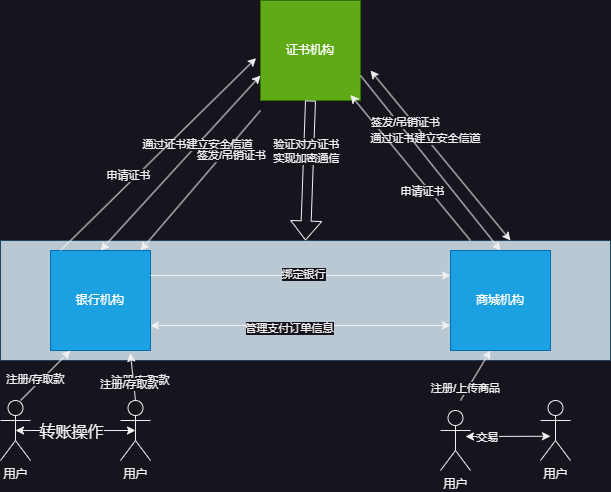

The diagram above was exported from draw.io. Its source (the exported page's mxGraphModel, read from the mxfile embedded in the PNG):
<mxGraphModel dx="1562" dy="909" grid="1" gridSize="10" guides="1" tooltips="1" connect="1" arrows="1" fold="1" page="1" pageScale="1" pageWidth="980" pageHeight="980" math="0" shadow="0">
  <root>
    <mxCell id="0" />
    <mxCell id="1" parent="0" />
    <mxCell id="4Ivs26OjkrXkoBT9DE9T-23" value="" style="rounded=0;whiteSpace=wrap;html=1;fillColor=#bac8d3;strokeColor=#23445d;" vertex="1" parent="1">
      <mxGeometry x="100" y="360" width="610" height="120" as="geometry" />
    </mxCell>
    <mxCell id="4Ivs26OjkrXkoBT9DE9T-1" value="证书机构" style="whiteSpace=wrap;html=1;aspect=fixed;fillColor=#60a917;fontColor=#ffffff;strokeColor=#2D7600;" vertex="1" parent="1">
      <mxGeometry x="360" y="120" width="100" height="100" as="geometry" />
    </mxCell>
    <mxCell id="4Ivs26OjkrXkoBT9DE9T-2" value="银行机构" style="whiteSpace=wrap;html=1;aspect=fixed;fillColor=#1ba1e2;fontColor=#ffffff;strokeColor=#006EAF;" vertex="1" parent="1">
      <mxGeometry x="150" y="370" width="100" height="100" as="geometry" />
    </mxCell>
    <mxCell id="4Ivs26OjkrXkoBT9DE9T-3" value="商城机构" style="whiteSpace=wrap;html=1;aspect=fixed;fillColor=#1ba1e2;fontColor=#ffffff;strokeColor=#006EAF;" vertex="1" parent="1">
      <mxGeometry x="550" y="370" width="100" height="100" as="geometry" />
    </mxCell>
    <mxCell id="4Ivs26OjkrXkoBT9DE9T-4" value="" style="endArrow=classic;startArrow=classic;html=1;rounded=0;entryX=0;entryY=0.75;entryDx=0;entryDy=0;" edge="1" parent="1" target="4Ivs26OjkrXkoBT9DE9T-1">
      <mxGeometry width="50" height="50" relative="1" as="geometry">
        <mxPoint x="200" y="370" as="sourcePoint" />
        <mxPoint x="250" y="320" as="targetPoint" />
      </mxGeometry>
    </mxCell>
    <mxCell id="4Ivs26OjkrXkoBT9DE9T-5" value="通过证书建立安全信道" style="edgeLabel;html=1;align=center;verticalAlign=middle;resizable=0;points=[];" vertex="1" connectable="0" parent="4Ivs26OjkrXkoBT9DE9T-4">
      <mxGeometry x="0.2159" y="1" relative="1" as="geometry">
        <mxPoint as="offset" />
      </mxGeometry>
    </mxCell>
    <mxCell id="4Ivs26OjkrXkoBT9DE9T-6" value="" style="endArrow=classic;startArrow=classic;html=1;rounded=0;" edge="1" parent="1">
      <mxGeometry width="50" height="50" relative="1" as="geometry">
        <mxPoint x="610" y="360" as="sourcePoint" />
        <mxPoint x="470" y="190" as="targetPoint" />
      </mxGeometry>
    </mxCell>
    <mxCell id="4Ivs26OjkrXkoBT9DE9T-7" value="通过证书建立安全信道" style="edgeLabel;html=1;align=center;verticalAlign=middle;resizable=0;points=[];" vertex="1" connectable="0" parent="4Ivs26OjkrXkoBT9DE9T-6">
      <mxGeometry x="0.2159" y="1" relative="1" as="geometry">
        <mxPoint as="offset" />
      </mxGeometry>
    </mxCell>
    <mxCell id="4Ivs26OjkrXkoBT9DE9T-8" value="" style="endArrow=classic;html=1;rounded=0;entryX=-0.044;entryY=0.576;entryDx=0;entryDy=0;entryPerimeter=0;" edge="1" parent="1" target="4Ivs26OjkrXkoBT9DE9T-1">
      <mxGeometry width="50" height="50" relative="1" as="geometry">
        <mxPoint x="160" y="370" as="sourcePoint" />
        <mxPoint x="210" y="320" as="targetPoint" />
      </mxGeometry>
    </mxCell>
    <mxCell id="4Ivs26OjkrXkoBT9DE9T-9" value="申请证书" style="edgeLabel;html=1;align=center;verticalAlign=middle;resizable=0;points=[];" vertex="1" connectable="0" parent="4Ivs26OjkrXkoBT9DE9T-8">
      <mxGeometry x="-0.2653" y="6" relative="1" as="geometry">
        <mxPoint as="offset" />
      </mxGeometry>
    </mxCell>
    <mxCell id="4Ivs26OjkrXkoBT9DE9T-10" value="" style="endArrow=classic;html=1;rounded=0;" edge="1" parent="1">
      <mxGeometry width="50" height="50" relative="1" as="geometry">
        <mxPoint x="360" y="230" as="sourcePoint" />
        <mxPoint x="240" y="370" as="targetPoint" />
      </mxGeometry>
    </mxCell>
    <mxCell id="4Ivs26OjkrXkoBT9DE9T-11" value="签发/吊销证书" style="edgeLabel;html=1;align=center;verticalAlign=middle;resizable=0;points=[];" vertex="1" connectable="0" parent="4Ivs26OjkrXkoBT9DE9T-10">
      <mxGeometry x="-0.4287" y="6" relative="1" as="geometry">
        <mxPoint as="offset" />
      </mxGeometry>
    </mxCell>
    <mxCell id="4Ivs26OjkrXkoBT9DE9T-12" value="" style="endArrow=classic;html=1;rounded=0;entryX=0.9;entryY=0.944;entryDx=0;entryDy=0;entryPerimeter=0;" edge="1" parent="1" target="4Ivs26OjkrXkoBT9DE9T-1">
      <mxGeometry width="50" height="50" relative="1" as="geometry">
        <mxPoint x="570" y="360" as="sourcePoint" />
        <mxPoint x="496" y="230" as="targetPoint" />
      </mxGeometry>
    </mxCell>
    <mxCell id="4Ivs26OjkrXkoBT9DE9T-13" value="申请证书" style="edgeLabel;html=1;align=center;verticalAlign=middle;resizable=0;points=[];" vertex="1" connectable="0" parent="4Ivs26OjkrXkoBT9DE9T-12">
      <mxGeometry x="-0.2653" y="6" relative="1" as="geometry">
        <mxPoint as="offset" />
      </mxGeometry>
    </mxCell>
    <mxCell id="4Ivs26OjkrXkoBT9DE9T-14" value="" style="endArrow=classic;html=1;rounded=0;exitX=1;exitY=0.75;exitDx=0;exitDy=0;entryX=0.5;entryY=0;entryDx=0;entryDy=0;" edge="1" parent="1" source="4Ivs26OjkrXkoBT9DE9T-1" target="4Ivs26OjkrXkoBT9DE9T-3">
      <mxGeometry width="50" height="50" relative="1" as="geometry">
        <mxPoint x="480" y="200" as="sourcePoint" />
        <mxPoint x="360" y="340" as="targetPoint" />
      </mxGeometry>
    </mxCell>
    <mxCell id="4Ivs26OjkrXkoBT9DE9T-15" value="签发/吊销证书" style="edgeLabel;html=1;align=center;verticalAlign=middle;resizable=0;points=[];" vertex="1" connectable="0" parent="4Ivs26OjkrXkoBT9DE9T-14">
      <mxGeometry x="-0.4287" y="6" relative="1" as="geometry">
        <mxPoint as="offset" />
      </mxGeometry>
    </mxCell>
    <mxCell id="4Ivs26OjkrXkoBT9DE9T-16" value="" style="endArrow=classic;html=1;rounded=0;entryX=0;entryY=0.25;entryDx=0;entryDy=0;exitX=1;exitY=0.25;exitDx=0;exitDy=0;" edge="1" parent="1" source="4Ivs26OjkrXkoBT9DE9T-2" target="4Ivs26OjkrXkoBT9DE9T-3">
      <mxGeometry width="50" height="50" relative="1" as="geometry">
        <mxPoint x="230" y="590" as="sourcePoint" />
        <mxPoint x="280" y="540" as="targetPoint" />
      </mxGeometry>
    </mxCell>
    <mxCell id="4Ivs26OjkrXkoBT9DE9T-17" value="绑定银行" style="edgeLabel;html=1;align=center;verticalAlign=middle;resizable=0;points=[];" vertex="1" connectable="0" parent="4Ivs26OjkrXkoBT9DE9T-16">
      <mxGeometry x="0.0107" y="2" relative="1" as="geometry">
        <mxPoint as="offset" />
      </mxGeometry>
    </mxCell>
    <mxCell id="4Ivs26OjkrXkoBT9DE9T-21" value="" style="endArrow=classic;startArrow=classic;html=1;rounded=0;entryX=0;entryY=0.75;entryDx=0;entryDy=0;exitX=1;exitY=0.75;exitDx=0;exitDy=0;" edge="1" parent="1" source="4Ivs26OjkrXkoBT9DE9T-2" target="4Ivs26OjkrXkoBT9DE9T-3">
      <mxGeometry width="50" height="50" relative="1" as="geometry">
        <mxPoint x="300" y="480" as="sourcePoint" />
        <mxPoint x="350" y="430" as="targetPoint" />
      </mxGeometry>
    </mxCell>
    <mxCell id="4Ivs26OjkrXkoBT9DE9T-22" value="管理支付订单信息" style="edgeLabel;html=1;align=center;verticalAlign=middle;resizable=0;points=[];" vertex="1" connectable="0" parent="4Ivs26OjkrXkoBT9DE9T-21">
      <mxGeometry x="-0.0827" y="-2" relative="1" as="geometry">
        <mxPoint as="offset" />
      </mxGeometry>
    </mxCell>
    <mxCell id="4Ivs26OjkrXkoBT9DE9T-26" value="" style="shape=flexArrow;endArrow=classic;html=1;rounded=0;entryX=0.5;entryY=0;entryDx=0;entryDy=0;exitX=0.5;exitY=1;exitDx=0;exitDy=0;" edge="1" parent="1" source="4Ivs26OjkrXkoBT9DE9T-1" target="4Ivs26OjkrXkoBT9DE9T-23">
      <mxGeometry width="50" height="50" relative="1" as="geometry">
        <mxPoint x="410" y="290" as="sourcePoint" />
        <mxPoint x="460" y="240" as="targetPoint" />
      </mxGeometry>
    </mxCell>
    <mxCell id="4Ivs26OjkrXkoBT9DE9T-27" value="验证对方证书&lt;div&gt;实现加密通信&lt;/div&gt;" style="edgeLabel;html=1;align=center;verticalAlign=middle;resizable=0;points=[];" vertex="1" connectable="0" parent="4Ivs26OjkrXkoBT9DE9T-26">
      <mxGeometry x="-0.2701" y="-3" relative="1" as="geometry">
        <mxPoint as="offset" />
      </mxGeometry>
    </mxCell>
    <mxCell id="4Ivs26OjkrXkoBT9DE9T-28" value="用户" style="shape=umlActor;verticalLabelPosition=bottom;verticalAlign=top;html=1;outlineConnect=0;" vertex="1" parent="1">
      <mxGeometry x="100" y="520" width="30" height="60" as="geometry" />
    </mxCell>
    <mxCell id="4Ivs26OjkrXkoBT9DE9T-29" value="" style="endArrow=classic;html=1;rounded=0;" edge="1" parent="1">
      <mxGeometry width="50" height="50" relative="1" as="geometry">
        <mxPoint x="120" y="520" as="sourcePoint" />
        <mxPoint x="170" y="470" as="targetPoint" />
      </mxGeometry>
    </mxCell>
    <mxCell id="4Ivs26OjkrXkoBT9DE9T-30" value="注册/存取款" style="edgeLabel;html=1;align=center;verticalAlign=middle;resizable=0;points=[];" vertex="1" connectable="0" parent="4Ivs26OjkrXkoBT9DE9T-29">
      <mxGeometry x="-0.268" y="5" relative="1" as="geometry">
        <mxPoint as="offset" />
      </mxGeometry>
    </mxCell>
    <mxCell id="4Ivs26OjkrXkoBT9DE9T-31" value="用户" style="shape=umlActor;verticalLabelPosition=bottom;verticalAlign=top;html=1;outlineConnect=0;" vertex="1" parent="1">
      <mxGeometry x="220" y="520" width="30" height="60" as="geometry" />
    </mxCell>
    <mxCell id="4Ivs26OjkrXkoBT9DE9T-33" value="注册/存取款" style="edgeLabel;html=1;align=center;verticalAlign=middle;resizable=0;points=[];" vertex="1" connectable="0" parent="1">
      <mxGeometry x="239.9992424049175" y="499.9996897832172" as="geometry" />
    </mxCell>
    <mxCell id="4Ivs26OjkrXkoBT9DE9T-34" value="" style="endArrow=classic;html=1;rounded=0;entryX=0.213;entryY=0.94;entryDx=0;entryDy=0;entryPerimeter=0;exitX=0.5;exitY=0;exitDx=0;exitDy=0;exitPerimeter=0;" edge="1" parent="1" source="4Ivs26OjkrXkoBT9DE9T-31" target="4Ivs26OjkrXkoBT9DE9T-23">
      <mxGeometry width="50" height="50" relative="1" as="geometry">
        <mxPoint x="130" y="530" as="sourcePoint" />
        <mxPoint x="180" y="480" as="targetPoint" />
      </mxGeometry>
    </mxCell>
    <mxCell id="4Ivs26OjkrXkoBT9DE9T-35" value="注册/存取款" style="edgeLabel;html=1;align=center;verticalAlign=middle;resizable=0;points=[];" vertex="1" connectable="0" parent="4Ivs26OjkrXkoBT9DE9T-34">
      <mxGeometry x="-0.268" y="5" relative="1" as="geometry">
        <mxPoint as="offset" />
      </mxGeometry>
    </mxCell>
    <mxCell id="4Ivs26OjkrXkoBT9DE9T-38" value="" style="endArrow=classic;startArrow=classic;html=1;rounded=0;entryX=0.5;entryY=0.5;entryDx=0;entryDy=0;entryPerimeter=0;exitX=0.5;exitY=0.5;exitDx=0;exitDy=0;exitPerimeter=0;" edge="1" parent="1" source="4Ivs26OjkrXkoBT9DE9T-28" target="4Ivs26OjkrXkoBT9DE9T-31">
      <mxGeometry width="50" height="50" relative="1" as="geometry">
        <mxPoint x="140" y="580" as="sourcePoint" />
        <mxPoint x="190" y="530" as="targetPoint" />
      </mxGeometry>
    </mxCell>
    <mxCell id="4Ivs26OjkrXkoBT9DE9T-39" value="&lt;p style=&quot;font-size: 16px;&quot;&gt;转账操作&lt;/p&gt;" style="edgeLabel;html=1;align=center;verticalAlign=middle;resizable=0;points=[];" vertex="1" connectable="0" parent="4Ivs26OjkrXkoBT9DE9T-38">
      <mxGeometry x="-0.2567" y="-4" relative="1" as="geometry">
        <mxPoint x="10" y="-4" as="offset" />
      </mxGeometry>
    </mxCell>
    <mxCell id="4Ivs26OjkrXkoBT9DE9T-41" value="用户" style="shape=umlActor;verticalLabelPosition=bottom;verticalAlign=top;html=1;outlineConnect=0;" vertex="1" parent="1">
      <mxGeometry x="640" y="520" width="30" height="60" as="geometry" />
    </mxCell>
    <mxCell id="4Ivs26OjkrXkoBT9DE9T-42" value="" style="endArrow=classic;html=1;rounded=0;" edge="1" parent="1">
      <mxGeometry width="50" height="50" relative="1" as="geometry">
        <mxPoint x="560" y="520" as="sourcePoint" />
        <mxPoint x="590" y="470" as="targetPoint" />
      </mxGeometry>
    </mxCell>
    <mxCell id="4Ivs26OjkrXkoBT9DE9T-46" value="注册/上传商品" style="edgeLabel;html=1;align=center;verticalAlign=middle;resizable=0;points=[];" vertex="1" connectable="0" parent="4Ivs26OjkrXkoBT9DE9T-42">
      <mxGeometry x="-0.5365" y="3" relative="1" as="geometry">
        <mxPoint y="1" as="offset" />
      </mxGeometry>
    </mxCell>
    <mxCell id="4Ivs26OjkrXkoBT9DE9T-45" value="用户" style="shape=umlActor;verticalLabelPosition=bottom;verticalAlign=top;html=1;outlineConnect=0;" vertex="1" parent="1">
      <mxGeometry x="540" y="530" width="30" height="60" as="geometry" />
    </mxCell>
    <mxCell id="4Ivs26OjkrXkoBT9DE9T-47" value="" style="endArrow=classic;startArrow=classic;html=1;rounded=0;" edge="1" parent="1">
      <mxGeometry width="50" height="50" relative="1" as="geometry">
        <mxPoint x="565" y="556" as="sourcePoint" />
        <mxPoint x="650" y="555.75" as="targetPoint" />
      </mxGeometry>
    </mxCell>
    <mxCell id="4Ivs26OjkrXkoBT9DE9T-48" value="交易" style="edgeLabel;html=1;align=center;verticalAlign=middle;resizable=0;points=[];" vertex="1" connectable="0" parent="4Ivs26OjkrXkoBT9DE9T-47">
      <mxGeometry x="-0.5154" y="-1" relative="1" as="geometry">
        <mxPoint as="offset" />
      </mxGeometry>
    </mxCell>
  </root>
</mxGraphModel>